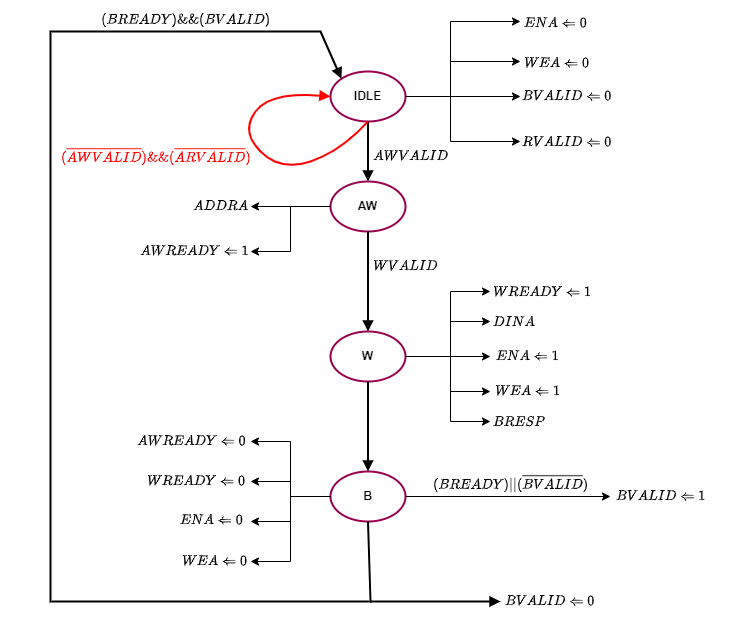

The diagram above was exported from draw.io. Its source (the exported page's mxGraphModel, read from the mxfile embedded in the PNG):
<mxGraphModel dx="1884" dy="1102" grid="1" gridSize="10" guides="1" tooltips="1" connect="1" arrows="1" fold="1" page="1" pageScale="1" pageWidth="850" pageHeight="1100" math="1" shadow="0">
  <root>
    <mxCell id="0" />
    <mxCell id="1" parent="0" />
    <mxCell id="qlSCx4pi4McFrpzecZBf-1" value="&lt;b&gt;IDLE&lt;/b&gt;" style="strokeWidth=2;html=1;shape=mxgraph.flowchart.start_1;whiteSpace=wrap;strokeColor=#99004D;" vertex="1" parent="1">
      <mxGeometry x="400" y="90" width="75" height="50" as="geometry" />
    </mxCell>
    <mxCell id="qlSCx4pi4McFrpzecZBf-2" value="&lt;b&gt;AW&lt;/b&gt;" style="strokeWidth=2;html=1;shape=mxgraph.flowchart.start_1;whiteSpace=wrap;strokeColor=#99004D;" vertex="1" parent="1">
      <mxGeometry x="400" y="200" width="75" height="50" as="geometry" />
    </mxCell>
    <mxCell id="qlSCx4pi4McFrpzecZBf-3" value="&lt;b&gt;W&lt;/b&gt;" style="strokeWidth=2;html=1;shape=mxgraph.flowchart.start_1;whiteSpace=wrap;strokeColor=#99004D;" vertex="1" parent="1">
      <mxGeometry x="400" y="350" width="75" height="50" as="geometry" />
    </mxCell>
    <mxCell id="qlSCx4pi4McFrpzecZBf-4" value="&lt;b&gt;B&lt;/b&gt;" style="strokeWidth=2;html=1;shape=mxgraph.flowchart.start_1;whiteSpace=wrap;strokeColor=#99004D;" vertex="1" parent="1">
      <mxGeometry x="400" y="490" width="75" height="50" as="geometry" />
    </mxCell>
    <mxCell id="qlSCx4pi4McFrpzecZBf-5" value="" style="endArrow=block;html=1;rounded=0;endFill=1;strokeWidth=2;exitX=0.5;exitY=1;exitDx=0;exitDy=0;exitPerimeter=0;entryX=0.5;entryY=0;entryDx=0;entryDy=0;entryPerimeter=0;" edge="1" parent="1" source="qlSCx4pi4McFrpzecZBf-1" target="qlSCx4pi4McFrpzecZBf-2">
      <mxGeometry width="50" height="50" relative="1" as="geometry">
        <mxPoint x="400" y="340" as="sourcePoint" />
        <mxPoint x="450" y="290" as="targetPoint" />
      </mxGeometry>
    </mxCell>
    <mxCell id="qlSCx4pi4McFrpzecZBf-6" value="" style="endArrow=block;html=1;rounded=0;endFill=1;strokeWidth=2;exitX=0.5;exitY=1;exitDx=0;exitDy=0;exitPerimeter=0;entryX=0.5;entryY=0;entryDx=0;entryDy=0;entryPerimeter=0;" edge="1" parent="1" source="qlSCx4pi4McFrpzecZBf-2" target="qlSCx4pi4McFrpzecZBf-3">
      <mxGeometry width="50" height="50" relative="1" as="geometry">
        <mxPoint x="437" y="270" as="sourcePoint" />
        <mxPoint x="437" y="330" as="targetPoint" />
      </mxGeometry>
    </mxCell>
    <mxCell id="qlSCx4pi4McFrpzecZBf-7" value="" style="endArrow=block;html=1;rounded=0;endFill=1;strokeWidth=2;exitX=0.5;exitY=1;exitDx=0;exitDy=0;exitPerimeter=0;entryX=0.5;entryY=0;entryDx=0;entryDy=0;entryPerimeter=0;" edge="1" parent="1" source="qlSCx4pi4McFrpzecZBf-3" target="qlSCx4pi4McFrpzecZBf-4">
      <mxGeometry width="50" height="50" relative="1" as="geometry">
        <mxPoint x="475" y="400" as="sourcePoint" />
        <mxPoint x="475" y="460" as="targetPoint" />
      </mxGeometry>
    </mxCell>
    <mxCell id="qlSCx4pi4McFrpzecZBf-8" value="" style="endArrow=classic;html=1;rounded=0;exitX=1;exitY=0.5;exitDx=0;exitDy=0;exitPerimeter=0;" edge="1" parent="1" source="qlSCx4pi4McFrpzecZBf-1">
      <mxGeometry width="50" height="50" relative="1" as="geometry">
        <mxPoint x="520" y="120" as="sourcePoint" />
        <mxPoint x="590" y="115" as="targetPoint" />
      </mxGeometry>
    </mxCell>
    <mxCell id="qlSCx4pi4McFrpzecZBf-9" value="" style="endArrow=classic;html=1;rounded=0;exitX=1;exitY=0.5;exitDx=0;exitDy=0;exitPerimeter=0;" edge="1" parent="1" source="qlSCx4pi4McFrpzecZBf-1">
      <mxGeometry width="50" height="50" relative="1" as="geometry">
        <mxPoint x="400" y="340" as="sourcePoint" />
        <mxPoint x="590" y="40" as="targetPoint" />
        <Array as="points">
          <mxPoint x="520" y="115" />
          <mxPoint x="520" y="40" />
        </Array>
      </mxGeometry>
    </mxCell>
    <mxCell id="qlSCx4pi4McFrpzecZBf-10" value="" style="endArrow=classic;html=1;rounded=0;exitX=1;exitY=0.5;exitDx=0;exitDy=0;exitPerimeter=0;" edge="1" parent="1" source="qlSCx4pi4McFrpzecZBf-1">
      <mxGeometry width="50" height="50" relative="1" as="geometry">
        <mxPoint x="400" y="340" as="sourcePoint" />
        <mxPoint x="590" y="80" as="targetPoint" />
        <Array as="points">
          <mxPoint x="520" y="115" />
          <mxPoint x="520" y="80" />
        </Array>
      </mxGeometry>
    </mxCell>
    <mxCell id="qlSCx4pi4McFrpzecZBf-11" value="" style="endArrow=classic;html=1;rounded=0;exitX=1;exitY=0.5;exitDx=0;exitDy=0;exitPerimeter=0;" edge="1" parent="1" source="qlSCx4pi4McFrpzecZBf-1">
      <mxGeometry width="50" height="50" relative="1" as="geometry">
        <mxPoint x="400" y="340" as="sourcePoint" />
        <mxPoint x="590" y="160" as="targetPoint" />
        <Array as="points">
          <mxPoint x="520" y="115" />
          <mxPoint x="520" y="160" />
        </Array>
      </mxGeometry>
    </mxCell>
    <mxCell id="qlSCx4pi4McFrpzecZBf-12" value="$$ENA \Leftarrow 0$$" style="text;html=1;align=center;verticalAlign=middle;resizable=0;points=[];autosize=1;strokeColor=none;fillColor=none;" vertex="1" parent="1">
      <mxGeometry x="555" y="27" width="140" height="30" as="geometry" />
    </mxCell>
    <mxCell id="qlSCx4pi4McFrpzecZBf-13" value="$$WEA \Leftarrow 0$$" style="text;html=1;align=center;verticalAlign=middle;resizable=0;points=[];autosize=1;strokeColor=none;fillColor=none;" vertex="1" parent="1">
      <mxGeometry x="556" y="67" width="140" height="30" as="geometry" />
    </mxCell>
    <mxCell id="qlSCx4pi4McFrpzecZBf-14" value="$$BVALID \Leftarrow 0$$" style="text;html=1;align=center;verticalAlign=middle;resizable=0;points=[];autosize=1;strokeColor=none;fillColor=none;" vertex="1" parent="1">
      <mxGeometry x="556" y="100" width="160" height="30" as="geometry" />
    </mxCell>
    <mxCell id="qlSCx4pi4McFrpzecZBf-15" value="$$RVALID \Leftarrow 0$$" style="text;html=1;align=center;verticalAlign=middle;resizable=0;points=[];autosize=1;strokeColor=none;fillColor=none;" vertex="1" parent="1">
      <mxGeometry x="556" y="146" width="160" height="30" as="geometry" />
    </mxCell>
    <mxCell id="qlSCx4pi4McFrpzecZBf-16" value="$$AWVALID$$" style="text;html=1;align=center;verticalAlign=middle;resizable=0;points=[];autosize=1;strokeColor=none;fillColor=none;" vertex="1" parent="1">
      <mxGeometry x="430" y="160" width="100" height="30" as="geometry" />
    </mxCell>
    <mxCell id="qlSCx4pi4McFrpzecZBf-17" value="" style="curved=1;endArrow=block;html=1;rounded=0;exitX=0.5;exitY=1;exitDx=0;exitDy=0;exitPerimeter=0;entryX=0;entryY=0.5;entryDx=0;entryDy=0;entryPerimeter=0;strokeWidth=2;endFill=1;strokeColor=#FF0000;" edge="1" parent="1" source="qlSCx4pi4McFrpzecZBf-1" target="qlSCx4pi4McFrpzecZBf-1">
      <mxGeometry width="50" height="50" relative="1" as="geometry">
        <mxPoint x="400" y="340" as="sourcePoint" />
        <mxPoint x="450" y="290" as="targetPoint" />
        <Array as="points">
          <mxPoint x="410" y="170" />
          <mxPoint x="350" y="190" />
          <mxPoint x="310" y="150" />
          <mxPoint x="340" y="110" />
        </Array>
      </mxGeometry>
    </mxCell>
    <mxCell id="qlSCx4pi4McFrpzecZBf-18" value="&lt;font color=&quot;#ff0000&quot;&gt;$$(\overline{AWVALID})\&amp;amp;\&amp;amp; (\overline {ARVALID})$$&lt;/font&gt;" style="text;html=1;align=center;verticalAlign=middle;resizable=0;points=[];autosize=1;strokeColor=none;fillColor=none;" vertex="1" parent="1">
      <mxGeometry x="70" y="160" width="310" height="30" as="geometry" />
    </mxCell>
    <mxCell id="qlSCx4pi4McFrpzecZBf-19" value="" style="endArrow=classic;html=1;rounded=0;exitX=0;exitY=0.5;exitDx=0;exitDy=0;exitPerimeter=0;" edge="1" parent="1" source="qlSCx4pi4McFrpzecZBf-2">
      <mxGeometry width="50" height="50" relative="1" as="geometry">
        <mxPoint x="310" y="310" as="sourcePoint" />
        <mxPoint x="320" y="225" as="targetPoint" />
      </mxGeometry>
    </mxCell>
    <mxCell id="qlSCx4pi4McFrpzecZBf-20" value="" style="endArrow=classic;html=1;rounded=0;exitX=0;exitY=0.5;exitDx=0;exitDy=0;exitPerimeter=0;" edge="1" parent="1" source="qlSCx4pi4McFrpzecZBf-2">
      <mxGeometry width="50" height="50" relative="1" as="geometry">
        <mxPoint x="310" y="310" as="sourcePoint" />
        <mxPoint x="320" y="270" as="targetPoint" />
        <Array as="points">
          <mxPoint x="360" y="225" />
          <mxPoint x="360" y="270" />
        </Array>
      </mxGeometry>
    </mxCell>
    <mxCell id="qlSCx4pi4McFrpzecZBf-21" value="$$ADDRA$$" style="text;html=1;align=center;verticalAlign=middle;resizable=0;points=[];autosize=1;strokeColor=none;fillColor=none;" vertex="1" parent="1">
      <mxGeometry x="245" y="210" width="90" height="30" as="geometry" />
    </mxCell>
    <mxCell id="qlSCx4pi4McFrpzecZBf-22" value="$$AWREADY \Leftarrow 1$$" style="text;html=1;align=center;verticalAlign=middle;resizable=0;points=[];autosize=1;strokeColor=none;fillColor=none;" vertex="1" parent="1">
      <mxGeometry x="174" y="255" width="180" height="30" as="geometry" />
    </mxCell>
    <mxCell id="qlSCx4pi4McFrpzecZBf-23" value="$$WVALID$$" style="text;html=1;align=center;verticalAlign=middle;resizable=0;points=[];autosize=1;strokeColor=none;fillColor=none;" vertex="1" parent="1">
      <mxGeometry x="425" y="270" width="100" height="30" as="geometry" />
    </mxCell>
    <mxCell id="qlSCx4pi4McFrpzecZBf-24" value="" style="endArrow=classic;html=1;rounded=0;exitX=1;exitY=0.5;exitDx=0;exitDy=0;exitPerimeter=0;" edge="1" parent="1" source="qlSCx4pi4McFrpzecZBf-3">
      <mxGeometry width="50" height="50" relative="1" as="geometry">
        <mxPoint x="310" y="310" as="sourcePoint" />
        <mxPoint x="560" y="310" as="targetPoint" />
        <Array as="points">
          <mxPoint x="520" y="375" />
          <mxPoint x="520" y="310" />
        </Array>
      </mxGeometry>
    </mxCell>
    <mxCell id="qlSCx4pi4McFrpzecZBf-25" value="" style="endArrow=classic;html=1;rounded=0;exitX=1;exitY=0.5;exitDx=0;exitDy=0;exitPerimeter=0;" edge="1" parent="1" source="qlSCx4pi4McFrpzecZBf-3">
      <mxGeometry width="50" height="50" relative="1" as="geometry">
        <mxPoint x="310" y="310" as="sourcePoint" />
        <mxPoint x="560" y="340" as="targetPoint" />
        <Array as="points">
          <mxPoint x="520" y="375" />
          <mxPoint x="520" y="340" />
        </Array>
      </mxGeometry>
    </mxCell>
    <mxCell id="qlSCx4pi4McFrpzecZBf-26" value="" style="endArrow=classic;html=1;rounded=0;exitX=1;exitY=0.5;exitDx=0;exitDy=0;exitPerimeter=0;" edge="1" parent="1" source="qlSCx4pi4McFrpzecZBf-3">
      <mxGeometry width="50" height="50" relative="1" as="geometry">
        <mxPoint x="310" y="310" as="sourcePoint" />
        <mxPoint x="560" y="375" as="targetPoint" />
      </mxGeometry>
    </mxCell>
    <mxCell id="qlSCx4pi4McFrpzecZBf-27" value="" style="endArrow=classic;html=1;rounded=0;exitX=1;exitY=0.5;exitDx=0;exitDy=0;exitPerimeter=0;" edge="1" parent="1" source="qlSCx4pi4McFrpzecZBf-3">
      <mxGeometry width="50" height="50" relative="1" as="geometry">
        <mxPoint x="310" y="310" as="sourcePoint" />
        <mxPoint x="560" y="410" as="targetPoint" />
        <Array as="points">
          <mxPoint x="520" y="375" />
          <mxPoint x="520" y="410" />
        </Array>
      </mxGeometry>
    </mxCell>
    <mxCell id="qlSCx4pi4McFrpzecZBf-28" value="" style="endArrow=classic;html=1;rounded=0;exitX=1;exitY=0.5;exitDx=0;exitDy=0;exitPerimeter=0;" edge="1" parent="1" source="qlSCx4pi4McFrpzecZBf-3">
      <mxGeometry width="50" height="50" relative="1" as="geometry">
        <mxPoint x="310" y="310" as="sourcePoint" />
        <mxPoint x="560" y="440" as="targetPoint" />
        <Array as="points">
          <mxPoint x="520" y="375" />
          <mxPoint x="520" y="440" />
        </Array>
      </mxGeometry>
    </mxCell>
    <mxCell id="qlSCx4pi4McFrpzecZBf-29" value="$$WREADY \Leftarrow 1$$" style="text;html=1;align=center;verticalAlign=middle;resizable=0;points=[];autosize=1;strokeColor=none;fillColor=none;" vertex="1" parent="1">
      <mxGeometry x="527" y="296" width="170" height="30" as="geometry" />
    </mxCell>
    <mxCell id="qlSCx4pi4McFrpzecZBf-30" value="$$DINA$$" style="text;html=1;align=center;verticalAlign=middle;resizable=0;points=[];autosize=1;strokeColor=none;fillColor=none;" vertex="1" parent="1">
      <mxGeometry x="543" y="326" width="80" height="30" as="geometry" />
    </mxCell>
    <mxCell id="qlSCx4pi4McFrpzecZBf-31" value="$$ENA \Leftarrow 1$$" style="text;html=1;align=center;verticalAlign=middle;resizable=0;points=[];autosize=1;strokeColor=none;fillColor=none;" vertex="1" parent="1">
      <mxGeometry x="527" y="360" width="140" height="30" as="geometry" />
    </mxCell>
    <mxCell id="qlSCx4pi4McFrpzecZBf-32" value="$$WEA \Leftarrow 1$$" style="text;html=1;align=center;verticalAlign=middle;resizable=0;points=[];autosize=1;strokeColor=none;fillColor=none;" vertex="1" parent="1">
      <mxGeometry x="527" y="395" width="140" height="30" as="geometry" />
    </mxCell>
    <mxCell id="qlSCx4pi4McFrpzecZBf-33" value="$$BRESP$$" style="text;html=1;align=center;verticalAlign=middle;resizable=0;points=[];autosize=1;strokeColor=none;fillColor=none;" vertex="1" parent="1">
      <mxGeometry x="543" y="426" width="90" height="30" as="geometry" />
    </mxCell>
    <mxCell id="qlSCx4pi4McFrpzecZBf-34" value="" style="endArrow=classic;html=1;rounded=0;exitX=0;exitY=0.5;exitDx=0;exitDy=0;exitPerimeter=0;" edge="1" parent="1" source="qlSCx4pi4McFrpzecZBf-4">
      <mxGeometry width="50" height="50" relative="1" as="geometry">
        <mxPoint x="310" y="480" as="sourcePoint" />
        <mxPoint x="320" y="460" as="targetPoint" />
        <Array as="points">
          <mxPoint x="360" y="515" />
          <mxPoint x="360" y="460" />
        </Array>
      </mxGeometry>
    </mxCell>
    <mxCell id="qlSCx4pi4McFrpzecZBf-35" value="" style="endArrow=classic;html=1;rounded=0;exitX=0;exitY=0.5;exitDx=0;exitDy=0;exitPerimeter=0;" edge="1" parent="1" source="qlSCx4pi4McFrpzecZBf-4">
      <mxGeometry width="50" height="50" relative="1" as="geometry">
        <mxPoint x="310" y="480" as="sourcePoint" />
        <mxPoint x="320" y="500" as="targetPoint" />
        <Array as="points">
          <mxPoint x="360" y="515" />
          <mxPoint x="360" y="500" />
        </Array>
      </mxGeometry>
    </mxCell>
    <mxCell id="qlSCx4pi4McFrpzecZBf-36" value="" style="endArrow=classic;html=1;rounded=0;exitX=0;exitY=0.5;exitDx=0;exitDy=0;exitPerimeter=0;" edge="1" parent="1" source="qlSCx4pi4McFrpzecZBf-4">
      <mxGeometry width="50" height="50" relative="1" as="geometry">
        <mxPoint x="310" y="480" as="sourcePoint" />
        <mxPoint x="320" y="540" as="targetPoint" />
        <Array as="points">
          <mxPoint x="360" y="515" />
          <mxPoint x="360" y="540" />
        </Array>
      </mxGeometry>
    </mxCell>
    <mxCell id="qlSCx4pi4McFrpzecZBf-37" value="" style="endArrow=classic;html=1;rounded=0;exitX=0;exitY=0.5;exitDx=0;exitDy=0;exitPerimeter=0;" edge="1" parent="1" source="qlSCx4pi4McFrpzecZBf-4">
      <mxGeometry width="50" height="50" relative="1" as="geometry">
        <mxPoint x="310" y="480" as="sourcePoint" />
        <mxPoint x="320" y="580" as="targetPoint" />
        <Array as="points">
          <mxPoint x="360" y="515" />
          <mxPoint x="360" y="580" />
        </Array>
      </mxGeometry>
    </mxCell>
    <mxCell id="qlSCx4pi4McFrpzecZBf-38" value="$$AWREADY \Leftarrow 0$$" style="text;html=1;align=center;verticalAlign=middle;resizable=0;points=[];autosize=1;strokeColor=none;fillColor=none;" vertex="1" parent="1">
      <mxGeometry x="171" y="445" width="180" height="30" as="geometry" />
    </mxCell>
    <mxCell id="qlSCx4pi4McFrpzecZBf-39" value="$$WREADY \Leftarrow 0$$" style="text;html=1;align=center;verticalAlign=middle;resizable=0;points=[];autosize=1;strokeColor=none;fillColor=none;" vertex="1" parent="1">
      <mxGeometry x="181" y="485" width="170" height="30" as="geometry" />
    </mxCell>
    <mxCell id="qlSCx4pi4McFrpzecZBf-40" value="$$ENA \Leftarrow 0$$" style="text;html=1;align=center;verticalAlign=middle;resizable=0;points=[];autosize=1;strokeColor=none;fillColor=none;" vertex="1" parent="1">
      <mxGeometry x="211" y="524" width="140" height="30" as="geometry" />
    </mxCell>
    <mxCell id="qlSCx4pi4McFrpzecZBf-42" value="$$WEA \Leftarrow 0$$" style="text;html=1;align=center;verticalAlign=middle;resizable=0;points=[];autosize=1;strokeColor=none;fillColor=none;" vertex="1" parent="1">
      <mxGeometry x="214" y="565" width="140" height="30" as="geometry" />
    </mxCell>
    <mxCell id="qlSCx4pi4McFrpzecZBf-43" value="" style="endArrow=classic;html=1;rounded=0;exitX=1;exitY=0.5;exitDx=0;exitDy=0;exitPerimeter=0;" edge="1" parent="1" source="qlSCx4pi4McFrpzecZBf-4">
      <mxGeometry width="50" height="50" relative="1" as="geometry">
        <mxPoint x="480" y="520" as="sourcePoint" />
        <mxPoint x="680" y="515" as="targetPoint" />
      </mxGeometry>
    </mxCell>
    <mxCell id="qlSCx4pi4McFrpzecZBf-44" value="$$BVALID \Leftarrow 1$$" style="text;html=1;align=center;verticalAlign=middle;resizable=0;points=[];autosize=1;strokeColor=none;fillColor=none;" vertex="1" parent="1">
      <mxGeometry x="650" y="500" width="160" height="30" as="geometry" />
    </mxCell>
    <mxCell id="qlSCx4pi4McFrpzecZBf-45" value="$$(BREADY) || (\overline{BVALID})$$" style="text;html=1;align=center;verticalAlign=middle;resizable=0;points=[];autosize=1;strokeColor=none;fillColor=none;" vertex="1" parent="1">
      <mxGeometry x="470" y="487" width="220" height="30" as="geometry" />
    </mxCell>
    <mxCell id="qlSCx4pi4McFrpzecZBf-46" value="" style="endArrow=block;html=1;rounded=0;endFill=1;strokeWidth=2;exitX=0.5;exitY=1;exitDx=0;exitDy=0;exitPerimeter=0;entryX=0.145;entryY=0.145;entryDx=0;entryDy=0;entryPerimeter=0;" edge="1" parent="1" source="qlSCx4pi4McFrpzecZBf-4" target="qlSCx4pi4McFrpzecZBf-1">
      <mxGeometry width="50" height="50" relative="1" as="geometry">
        <mxPoint x="60" y="410" as="sourcePoint" />
        <mxPoint x="110" y="360" as="targetPoint" />
        <Array as="points">
          <mxPoint x="440" y="620" />
          <mxPoint x="120" y="620" />
          <mxPoint x="120" y="50" />
          <mxPoint x="390" y="50" />
        </Array>
      </mxGeometry>
    </mxCell>
    <mxCell id="qlSCx4pi4McFrpzecZBf-47" value="$$(BREADY) \&amp;amp;\&amp;amp; (BVALID)$$" style="text;html=1;align=center;verticalAlign=middle;resizable=0;points=[];autosize=1;strokeColor=none;fillColor=none;" vertex="1" parent="1">
      <mxGeometry x="160" y="23" width="190" height="30" as="geometry" />
    </mxCell>
    <mxCell id="qlSCx4pi4McFrpzecZBf-48" value="" style="endArrow=block;html=1;rounded=0;strokeWidth=2;endFill=1;" edge="1" parent="1">
      <mxGeometry width="50" height="50" relative="1" as="geometry">
        <mxPoint x="440" y="620" as="sourcePoint" />
        <mxPoint x="570" y="620" as="targetPoint" />
      </mxGeometry>
    </mxCell>
    <mxCell id="qlSCx4pi4McFrpzecZBf-49" value="$$BVALID \Leftarrow 0$$" style="text;html=1;align=center;verticalAlign=middle;resizable=0;points=[];autosize=1;strokeColor=none;fillColor=none;" vertex="1" parent="1">
      <mxGeometry x="539" y="605" width="160" height="30" as="geometry" />
    </mxCell>
  </root>
</mxGraphModel>